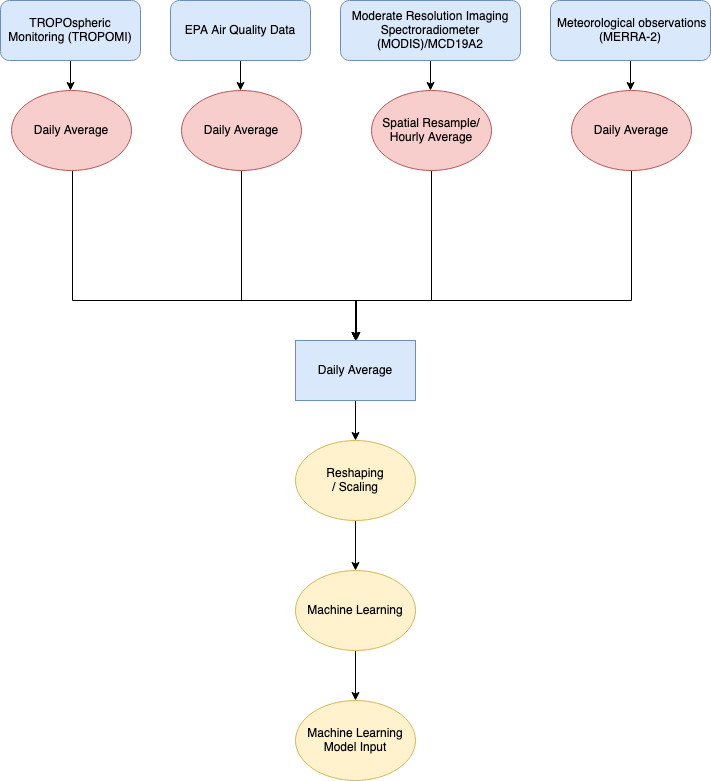

The diagram above was exported from draw.io. Its source (the exported page's mxGraphModel, read from the mxfile embedded in the PNG):
<mxGraphModel dx="946" dy="587" grid="1" gridSize="10" guides="1" tooltips="1" connect="1" arrows="1" fold="1" page="1" pageScale="1" pageWidth="827" pageHeight="1169" math="0" shadow="0">
  <root>
    <mxCell id="WIyWlLk6GJQsqaUBKTNV-0" />
    <mxCell id="WIyWlLk6GJQsqaUBKTNV-1" parent="WIyWlLk6GJQsqaUBKTNV-0" />
    <mxCell id="fKsdguS_SHE1s11Pg4lf-8" style="edgeStyle=orthogonalEdgeStyle;rounded=0;orthogonalLoop=1;jettySize=auto;html=1;exitX=0.5;exitY=1;exitDx=0;exitDy=0;entryX=0.5;entryY=0;entryDx=0;entryDy=0;" parent="WIyWlLk6GJQsqaUBKTNV-1" source="WIyWlLk6GJQsqaUBKTNV-3" edge="1">
      <mxGeometry relative="1" as="geometry">
        <mxPoint x="129" y="450" as="targetPoint" />
      </mxGeometry>
    </mxCell>
    <mxCell id="WIyWlLk6GJQsqaUBKTNV-3" value="TROPOspheric Monitoring (TROPOMI)" style="rounded=1;whiteSpace=wrap;html=1;fontSize=12;glass=0;strokeWidth=1;shadow=0;fillColor=#dae8fc;strokeColor=#6c8ebf;" parent="WIyWlLk6GJQsqaUBKTNV-1" vertex="1">
      <mxGeometry x="59" y="360" width="140" height="60" as="geometry" />
    </mxCell>
    <mxCell id="fKsdguS_SHE1s11Pg4lf-11" style="edgeStyle=orthogonalEdgeStyle;rounded=0;orthogonalLoop=1;jettySize=auto;html=1;exitX=0.5;exitY=1;exitDx=0;exitDy=0;entryX=0.5;entryY=0;entryDx=0;entryDy=0;" parent="WIyWlLk6GJQsqaUBKTNV-1" source="fKsdguS_SHE1s11Pg4lf-0" edge="1">
      <mxGeometry relative="1" as="geometry">
        <mxPoint x="689" y="450" as="targetPoint" />
      </mxGeometry>
    </mxCell>
    <mxCell id="fKsdguS_SHE1s11Pg4lf-0" value="&amp;nbsp;Meteorological observations (MERRA-2)" style="rounded=1;whiteSpace=wrap;html=1;fontSize=12;glass=0;strokeWidth=1;shadow=0;fillColor=#dae8fc;strokeColor=#6c8ebf;" parent="WIyWlLk6GJQsqaUBKTNV-1" vertex="1">
      <mxGeometry x="609" y="360" width="160" height="60" as="geometry" />
    </mxCell>
    <mxCell id="fKsdguS_SHE1s11Pg4lf-9" style="edgeStyle=orthogonalEdgeStyle;rounded=0;orthogonalLoop=1;jettySize=auto;html=1;exitX=0.5;exitY=1;exitDx=0;exitDy=0;entryX=0.5;entryY=0;entryDx=0;entryDy=0;" parent="WIyWlLk6GJQsqaUBKTNV-1" source="fKsdguS_SHE1s11Pg4lf-1" edge="1">
      <mxGeometry relative="1" as="geometry">
        <mxPoint x="299" y="450" as="targetPoint" />
      </mxGeometry>
    </mxCell>
    <mxCell id="fKsdguS_SHE1s11Pg4lf-1" value="EPA Air Quality Data" style="rounded=1;whiteSpace=wrap;html=1;fontSize=12;glass=0;strokeWidth=1;shadow=0;fillColor=#dae8fc;strokeColor=#6c8ebf;" parent="WIyWlLk6GJQsqaUBKTNV-1" vertex="1">
      <mxGeometry x="229" y="360" width="140" height="60" as="geometry" />
    </mxCell>
    <mxCell id="fKsdguS_SHE1s11Pg4lf-10" style="edgeStyle=orthogonalEdgeStyle;rounded=0;orthogonalLoop=1;jettySize=auto;html=1;exitX=0.5;exitY=1;exitDx=0;exitDy=0;entryX=0.5;entryY=0;entryDx=0;entryDy=0;" parent="WIyWlLk6GJQsqaUBKTNV-1" source="fKsdguS_SHE1s11Pg4lf-2" edge="1">
      <mxGeometry relative="1" as="geometry">
        <mxPoint x="489" y="450" as="targetPoint" />
      </mxGeometry>
    </mxCell>
    <mxCell id="fKsdguS_SHE1s11Pg4lf-2" value="Moderate Resolution Imaging Spectroradiometer (MODIS)/MCD19A2" style="rounded=1;whiteSpace=wrap;html=1;fontSize=12;glass=0;strokeWidth=1;shadow=0;fillColor=#dae8fc;strokeColor=#6c8ebf;" parent="WIyWlLk6GJQsqaUBKTNV-1" vertex="1">
      <mxGeometry x="399" y="360" width="180" height="60" as="geometry" />
    </mxCell>
    <mxCell id="fKsdguS_SHE1s11Pg4lf-31" style="edgeStyle=orthogonalEdgeStyle;rounded=0;orthogonalLoop=1;jettySize=auto;html=1;exitX=0.5;exitY=1;exitDx=0;exitDy=0;entryX=0.5;entryY=0;entryDx=0;entryDy=0;" parent="WIyWlLk6GJQsqaUBKTNV-1" source="fKsdguS_SHE1s11Pg4lf-12" target="fKsdguS_SHE1s11Pg4lf-22" edge="1">
      <mxGeometry relative="1" as="geometry">
        <Array as="points">
          <mxPoint x="690" y="660" />
          <mxPoint x="414" y="660" />
        </Array>
      </mxGeometry>
    </mxCell>
    <mxCell id="fKsdguS_SHE1s11Pg4lf-12" value="Daily Average" style="ellipse;whiteSpace=wrap;html=1;fillColor=#f8cecc;strokeColor=#b85450;" parent="WIyWlLk6GJQsqaUBKTNV-1" vertex="1">
      <mxGeometry x="630" y="450" width="120" height="80" as="geometry" />
    </mxCell>
    <mxCell id="fKsdguS_SHE1s11Pg4lf-30" style="edgeStyle=orthogonalEdgeStyle;rounded=0;orthogonalLoop=1;jettySize=auto;html=1;exitX=0.5;exitY=1;exitDx=0;exitDy=0;entryX=0.5;entryY=0;entryDx=0;entryDy=0;" parent="WIyWlLk6GJQsqaUBKTNV-1" source="fKsdguS_SHE1s11Pg4lf-13" target="fKsdguS_SHE1s11Pg4lf-22" edge="1">
      <mxGeometry relative="1" as="geometry">
        <Array as="points">
          <mxPoint x="490" y="660" />
          <mxPoint x="414" y="660" />
        </Array>
      </mxGeometry>
    </mxCell>
    <mxCell id="fKsdguS_SHE1s11Pg4lf-13" value="Spatial Resample/ Hourly Average " style="ellipse;whiteSpace=wrap;html=1;fillColor=#f8cecc;strokeColor=#b85450;" parent="WIyWlLk6GJQsqaUBKTNV-1" vertex="1">
      <mxGeometry x="430" y="450" width="120" height="80" as="geometry" />
    </mxCell>
    <mxCell id="fKsdguS_SHE1s11Pg4lf-29" style="edgeStyle=orthogonalEdgeStyle;rounded=0;orthogonalLoop=1;jettySize=auto;html=1;entryX=0.5;entryY=0;entryDx=0;entryDy=0;" parent="WIyWlLk6GJQsqaUBKTNV-1" source="fKsdguS_SHE1s11Pg4lf-16" target="fKsdguS_SHE1s11Pg4lf-22" edge="1">
      <mxGeometry relative="1" as="geometry">
        <Array as="points">
          <mxPoint x="300" y="660" />
          <mxPoint x="414" y="660" />
        </Array>
      </mxGeometry>
    </mxCell>
    <mxCell id="fKsdguS_SHE1s11Pg4lf-16" value="Daily Average" style="ellipse;whiteSpace=wrap;html=1;fillColor=#f8cecc;strokeColor=#b85450;" parent="WIyWlLk6GJQsqaUBKTNV-1" vertex="1">
      <mxGeometry x="240" y="450" width="120" height="80" as="geometry" />
    </mxCell>
    <mxCell id="fKsdguS_SHE1s11Pg4lf-21" style="edgeStyle=orthogonalEdgeStyle;rounded=0;orthogonalLoop=1;jettySize=auto;html=1;exitX=0.5;exitY=1;exitDx=0;exitDy=0;entryX=0.5;entryY=0;entryDx=0;entryDy=0;" parent="WIyWlLk6GJQsqaUBKTNV-1" edge="1">
      <mxGeometry relative="1" as="geometry">
        <mxPoint x="131" y="530" as="sourcePoint" />
        <mxPoint x="415" y="700" as="targetPoint" />
        <Array as="points">
          <mxPoint x="131" y="660" />
          <mxPoint x="415" y="660" />
        </Array>
      </mxGeometry>
    </mxCell>
    <mxCell id="fKsdguS_SHE1s11Pg4lf-32" style="edgeStyle=orthogonalEdgeStyle;rounded=0;orthogonalLoop=1;jettySize=auto;html=1;exitX=0.5;exitY=1;exitDx=0;exitDy=0;" parent="WIyWlLk6GJQsqaUBKTNV-1" source="fKsdguS_SHE1s11Pg4lf-22" target="fKsdguS_SHE1s11Pg4lf-24" edge="1">
      <mxGeometry relative="1" as="geometry" />
    </mxCell>
    <mxCell id="fKsdguS_SHE1s11Pg4lf-22" value="Daily Average" style="rounded=0;whiteSpace=wrap;html=1;fillColor=#dae8fc;strokeColor=#6c8ebf;" parent="WIyWlLk6GJQsqaUBKTNV-1" vertex="1">
      <mxGeometry x="354" y="700" width="120" height="60" as="geometry" />
    </mxCell>
    <mxCell id="fKsdguS_SHE1s11Pg4lf-33" style="edgeStyle=orthogonalEdgeStyle;rounded=0;orthogonalLoop=1;jettySize=auto;html=1;" parent="WIyWlLk6GJQsqaUBKTNV-1" source="fKsdguS_SHE1s11Pg4lf-24" target="fKsdguS_SHE1s11Pg4lf-25" edge="1">
      <mxGeometry relative="1" as="geometry" />
    </mxCell>
    <mxCell id="fKsdguS_SHE1s11Pg4lf-24" value="&lt;div&gt;Reshaping &lt;br&gt;&lt;/div&gt;&lt;div&gt;/ Scaling&lt;/div&gt;" style="ellipse;whiteSpace=wrap;html=1;fillColor=#fff2cc;strokeColor=#d6b656;" parent="WIyWlLk6GJQsqaUBKTNV-1" vertex="1">
      <mxGeometry x="354" y="800" width="120" height="80" as="geometry" />
    </mxCell>
    <mxCell id="fKsdguS_SHE1s11Pg4lf-34" style="edgeStyle=orthogonalEdgeStyle;rounded=0;orthogonalLoop=1;jettySize=auto;html=1;" parent="WIyWlLk6GJQsqaUBKTNV-1" source="fKsdguS_SHE1s11Pg4lf-25" target="fKsdguS_SHE1s11Pg4lf-27" edge="1">
      <mxGeometry relative="1" as="geometry" />
    </mxCell>
    <mxCell id="fKsdguS_SHE1s11Pg4lf-25" value="Machine Learning" style="ellipse;whiteSpace=wrap;html=1;fillColor=#fff2cc;strokeColor=#d6b656;" parent="WIyWlLk6GJQsqaUBKTNV-1" vertex="1">
      <mxGeometry x="354" y="930" width="120" height="80" as="geometry" />
    </mxCell>
    <mxCell id="fKsdguS_SHE1s11Pg4lf-27" value="Machine Learning Model Input" style="ellipse;whiteSpace=wrap;html=1;fillColor=#fff2cc;strokeColor=#d6b656;" parent="WIyWlLk6GJQsqaUBKTNV-1" vertex="1">
      <mxGeometry x="354" y="1060" width="120" height="80" as="geometry" />
    </mxCell>
    <mxCell id="6wwysAnOkE_SHi9SNDYf-0" value="Daily Average" style="ellipse;whiteSpace=wrap;html=1;fillColor=#f8cecc;strokeColor=#b85450;" vertex="1" parent="WIyWlLk6GJQsqaUBKTNV-1">
      <mxGeometry x="70" y="450" width="120" height="80" as="geometry" />
    </mxCell>
  </root>
</mxGraphModel>